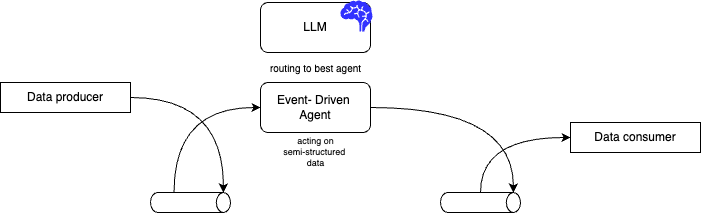

The diagram above was exported from draw.io. Its source (the exported page's mxGraphModel, read from the mxfile embedded in the PNG):
<mxGraphModel dx="799" dy="479" grid="1" gridSize="10" guides="1" tooltips="1" connect="1" arrows="1" fold="1" page="1" pageScale="1" pageWidth="850" pageHeight="1100" math="0" shadow="0">
  <root>
    <mxCell id="0" />
    <mxCell id="1" parent="0" />
    <mxCell id="15" value="LLM" style="rounded=1;whiteSpace=wrap;html=1;" vertex="1" parent="1">
      <mxGeometry x="270" y="20" width="110" height="50" as="geometry" />
    </mxCell>
    <mxCell id="2" value="Data producer" style="rounded=0;whiteSpace=wrap;html=1;" vertex="1" parent="1">
      <mxGeometry x="10" y="100" width="130" height="30" as="geometry" />
    </mxCell>
    <mxCell id="7" style="edgeStyle=orthogonalEdgeStyle;html=1;entryX=0;entryY=0.5;entryDx=0;entryDy=0;curved=1;exitX=0;exitY=0;exitDx=0;exitDy=56.45896911621094;exitPerimeter=0;" edge="1" parent="1" source="3" target="4">
      <mxGeometry relative="1" as="geometry" />
    </mxCell>
    <mxCell id="3" value="" style="shape=cylinder3;whiteSpace=wrap;html=1;boundedLbl=1;backgroundOutline=1;size=7.082061767578125;flipH=0;flipV=0;direction=south;" vertex="1" parent="1">
      <mxGeometry x="160" y="210" width="80" height="20" as="geometry" />
    </mxCell>
    <mxCell id="4" value="Event- Driven&amp;nbsp;&lt;div&gt;Agent&lt;/div&gt;" style="rounded=1;whiteSpace=wrap;html=1;" vertex="1" parent="1">
      <mxGeometry x="270" y="100" width="110" height="50" as="geometry" />
    </mxCell>
    <mxCell id="6" style="edgeStyle=orthogonalEdgeStyle;html=1;entryX=0;entryY=0;entryDx=0;entryDy=7.082061767578125;entryPerimeter=0;curved=1;" edge="1" parent="1" source="2" target="3">
      <mxGeometry relative="1" as="geometry" />
    </mxCell>
    <mxCell id="8" value="" style="shape=cylinder3;whiteSpace=wrap;html=1;boundedLbl=1;backgroundOutline=1;size=7.082061767578125;flipH=0;flipV=0;direction=south;" vertex="1" parent="1">
      <mxGeometry x="450" y="210" width="80" height="20" as="geometry" />
    </mxCell>
    <mxCell id="9" style="edgeStyle=orthogonalEdgeStyle;html=1;entryX=0;entryY=0;entryDx=0;entryDy=7.082061767578125;entryPerimeter=0;curved=1;" edge="1" parent="1" source="4" target="8">
      <mxGeometry relative="1" as="geometry" />
    </mxCell>
    <mxCell id="10" value="acting on&lt;div&gt;semi-structured&amp;nbsp;&lt;/div&gt;&lt;div&gt;data&lt;/div&gt;" style="text;html=1;align=center;verticalAlign=middle;resizable=0;points=[];autosize=1;strokeColor=none;fillColor=none;fontSize=9;" vertex="1" parent="1">
      <mxGeometry x="280" y="145" width="90" height="50" as="geometry" />
    </mxCell>
    <mxCell id="11" value="Data consumer" style="rounded=0;whiteSpace=wrap;html=1;" vertex="1" parent="1">
      <mxGeometry x="580" y="140" width="130" height="30" as="geometry" />
    </mxCell>
    <mxCell id="12" style="edgeStyle=orthogonalEdgeStyle;html=1;entryX=0;entryY=0.5;entryDx=0;entryDy=0;curved=1;exitX=0;exitY=0.5;exitDx=0;exitDy=0;exitPerimeter=0;" edge="1" parent="1" source="8" target="11">
      <mxGeometry relative="1" as="geometry">
        <mxPoint x="194" y="220" as="sourcePoint" />
        <mxPoint x="280" y="135" as="targetPoint" />
      </mxGeometry>
    </mxCell>
    <mxCell id="13" value="routing to best agent" style="text;html=1;align=center;verticalAlign=middle;resizable=0;points=[];autosize=1;strokeColor=none;fillColor=none;fontSize=10;" vertex="1" parent="1">
      <mxGeometry x="270" y="70" width="110" height="30" as="geometry" />
    </mxCell>
    <mxCell id="14" value="" style="shape=mxgraph.signs.healthcare.brain;html=1;pointerEvents=1;fillColor=#3333FF;strokeColor=none;verticalLabelPosition=middle;verticalAlign=middle;align=left;labelPosition=right;" vertex="1" parent="1">
      <mxGeometry x="350" y="18" width="32" height="31" as="geometry" />
    </mxCell>
  </root>
</mxGraphModel>